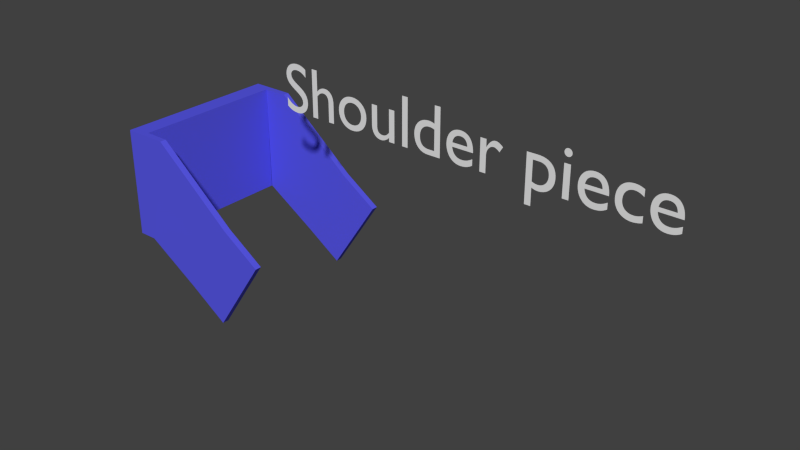 # Source: shoulder_piece.blend  (saved by Blender 2.76.0; exported with 4.5.12 LTS)
import bpy
from mathutils import Matrix  # noqa: F401  (used for matrix-valued properties, if any)

bpy.ops.wm.read_factory_settings(use_empty=True)
scene = bpy.context.scene
scene.name = 'Scene'

# ---- collections
col_collection_1 = bpy.data.collections.new('Collection 1'); scene.collection.children.link(col_collection_1)

# ---- materials (node trees are filled in below, after node groups)
mat_material_001 = bpy.data.materials.new('Material.001')
mat_material_001.alpha_threshold = 0.0
mat_material_001.use_transparent_shadow = False
mat_material_001.diffuse_color = (0.09709, 0.09615, 0.8, 1.0)
mat_material_001.roughness = 0.5
mat_material_001.line_color = (0.0, 0.0, 0.0, 1.0)

# ---- material node trees

# ---- world
world_world = bpy.data.worlds.new('World'); scene.world = world_world
world_world.color = (0.05088, 0.05088, 0.05088)
world_world.use_sun_shadow = False
world_world.sun_shadow_jitter_overblur = 0.0
world_world.cycles.sampling_method = 'MANUAL'
world_world.cycles.sample_map_resolution = 256

# ---- meshes
me_cube_062 = bpy.data.meshes.new('Cube.062')
me_cube_062.from_pydata([(-0.19, 0.1975, 0.25), (-0.235, 0.1975, 0.25), (-0.19, 0.1975, -0.01), (-0.235, 0.1975, -0.01), (-0.19, 0.1825, 0.25), (-0.235, 0.1825, 0.25), (-0.19, 0.1825, -0.01), (-0.235, 0.1825, -0.01), (-0.13, 0.1975, 0.25), (-0.1896, 0.1829, -0.01), (-0.13, 0.1825, 0.25), (-0.19, 0.1979, -0.01), (-0.06096, 0.1975, -0.09124), (0.06096, 0.1975, 0.09124), (-0.06057, 0.1825, -0.09124), (0.06136, 0.1825, 0.09124), (0.03046, 0.1975, -0.1523), (0.1524, 0.1975, 0.03015), (0.03085, 0.1825, -0.1523), (0.1524, 0.1825, 0.03015), (-0.19, -0.1975, 0.25), (-0.235, -0.1975, 0.25), (-0.19, -0.1975, -0.01), (-0.235, -0.1975, -0.01), (-0.19, -0.1825, 0.25), (-0.235, -0.1825, 0.25), (-0.19, -0.1825, -0.01), (-0.235, -0.1825, -0.01), (-0.13, -0.1975, 0.25), (-0.1896, -0.1829, -0.01), (-0.13, -0.1825, 0.25), (-0.19, -0.1979, -0.01), (-0.06096, -0.1975, -0.09124), (0.06096, -0.1975, 0.09124), (-0.06057, -0.1825, -0.09124), (0.06136, -0.1825, 0.09124), (0.03046, -0.1975, -0.1523), (0.1524, -0.1975, 0.03015), (0.03085, -0.1825, -0.1523), (0.1524, -0.1825, 0.03015), (-0.235, 1.752e-08, 0.25), (-0.19, 1.677e-09, -0.01), (-0.235, 2.214e-09, -0.01), (-0.19, 1.698e-08, 0.25)], [], [(0, 2, 3, 1), (1, 3, 7, 5), (2, 6, 7, 3), (0, 1, 5, 4), (0, 4, 10, 8), (12, 16, 18, 14), (17, 19, 18, 16), (13, 17, 16, 12), (14, 18, 19, 15), (15, 19, 17, 13), (6, 41, 42, 7), (5, 7, 42, 40), (8, 10, 15, 13), (4, 43, 41, 6), (4, 5, 40, 43), (12, 14, 9, 11), (11, 8, 13, 12), (8, 11, 0), (10, 4, 9), (15, 10, 9, 14), (20, 21, 23, 22), (21, 25, 27, 23), (22, 23, 27, 26), (20, 24, 25, 21), (20, 28, 30, 24), (32, 34, 38, 36), (37, 36, 38, 39), (33, 32, 36, 37), (34, 35, 39, 38), (35, 33, 37, 39), (26, 27, 42, 41), (25, 40, 42, 27), (28, 33, 35, 30), (24, 26, 41, 43), (24, 43, 40, 25), (32, 31, 29, 34), (31, 32, 33, 28), (28, 20, 31), (30, 29, 24), (35, 34, 29, 30)])
me_cube_062.materials.append(mat_material_001)
me_cube_062.use_remesh_preserve_volume = False
me_cube_062.use_remesh_preserve_attributes = False
me_cube_062.use_mirror_vertex_groups = False
me_cube_062.update()

# ---- curves / text
txt_shoulder_piece = bpy.data.curves.new('Shoulder piece', 'FONT')
txt_shoulder_piece.dimensions = '2D'
txt_shoulder_piece.body = 'Shoulder piece'
txt_shoulder_piece.use_path_clamp = True
txt_shoulder_piece.bevel_resolution = 0
txt_shoulder_piece.size = 10.0

# ---- objects
ob_text = bpy.data.objects.new('Text', txt_shoulder_piece)
ob_shoulder2 = bpy.data.objects.new('shoulder2', me_cube_062)

# ---- transforms, parenting, visibility, modifiers, constraints
ob_text.location = (0.06523, 0.0, 0.3175)
ob_text.rotation_euler = (1.571, 2.22e-16, 2.22e-16)
ob_text.scale = (0.01586, 0.01586, 0.01586)
ob_text.lineart.crease_threshold = 0.0
ob_shoulder2.location = (0.0, 0.0, 0.0)
ob_shoulder2.lock_rotations_4d = False
ob_shoulder2.empty_display_type = 'ARROWS'
ob_shoulder2.lineart.crease_threshold = 0.0

# ---- collection membership
col_collection_1.objects.link(ob_text)
col_collection_1.objects.link(ob_shoulder2)

# ---- scene / render settings (as saved in the file)
scene.frame_start = 1; scene.frame_end = 250; scene.frame_set(1)
scene.render.engine = 'BLENDER_EEVEE_NEXT'
scene.render.resolution_percentage = 50
scene.render.dither_intensity = 0.0
scene.cycles.use_denoising = False
scene.cycles.samples = 10
scene.cycles.sampling_pattern = 'TABULATED_SOBOL'
scene.cycles.light_sampling_threshold = 0.0
scene.cycles.use_adaptive_sampling = False
scene.cycles.use_light_tree = False
scene.cycles.blur_glossy = 0.0
scene.cycles.pixel_filter_type = 'GAUSSIAN'
scene.cycles.sample_clamp_indirect = 0.0
scene.view_settings.view_transform = 'Standard'
scene.unit_settings.scale_length = 0.1
bpy.context.view_layer.update()

# ---- added for rendering (the .blend has no active camera and no usable light): camera, sun
cam_auto = bpy.data.cameras.new('AutoCamera')
cam_auto.lens = 50.0
cam_auto.sensor_width = 36.0
cam_auto.clip_end = 1000.0
ob_auto_camera = bpy.data.objects.new('AutoCamera', cam_auto)
scene.collection.objects.link(ob_auto_camera)
ob_auto_camera.location = (1.71309, -1.58917, 1.19683)
ob_auto_camera.rotation_euler = (1.09748, -7.21219e-08, 0.694738)
scene.camera = ob_auto_camera
light_auto_sun = bpy.data.lights.new('AutoSun', 'SUN')
light_auto_sun.energy = 3.0
light_auto_sun.angle = 0.0523599
ob_auto_sun = bpy.data.objects.new('AutoSun', light_auto_sun)
scene.collection.objects.link(ob_auto_sun)
ob_auto_sun.rotation_euler = (0.872665, 0.174533, 0.523599)
bpy.context.view_layer.update()
